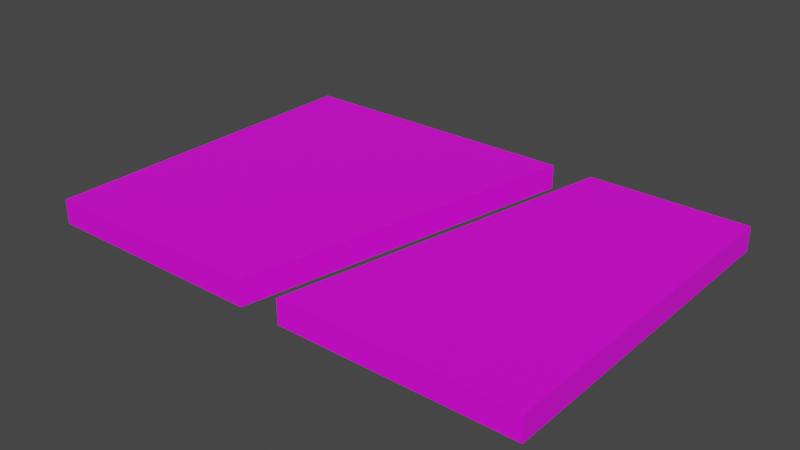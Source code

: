# Source: mdl_LeftEnter_MidExit.blend  (saved by Blender 2.82.7; exported with 4.5.12 LTS)
import bpy
from mathutils import Matrix  # noqa: F401  (used for matrix-valued properties, if any)

bpy.ops.wm.read_factory_settings(use_empty=True)
scene = bpy.context.scene
scene.name = 'Scene'

# ---- collections
col_collection = bpy.data.collections.new('Collection'); scene.collection.children.link(col_collection)

# ---- images (referenced by path relative to the original .blend; pixels are not part of the script)
import os
ASSET_DIR = os.environ.get("B2B_ASSET_DIR", "")  # directory of the original .blend (textures are referenced by path, not embedded)
HERE = os.path.dirname(os.path.abspath(__file__))  # packed textures are extracted next to this script under _unpacked/

def load_image(name, relpath, width, height, colorspace="sRGB"):
    """Load a texture the original file referenced (path relative to the .blend, or extracted next to this script)."""
    p = next((c for c in (os.path.join(HERE, relpath), os.path.join(ASSET_DIR, relpath)) if relpath and os.path.exists(c)), "")
    if p:
        img = bpy.data.images.load(p, check_existing=True)
        img.name = name
    else:  # same state as the original file: an image datablock whose file is absent (Cycles renders it pink)
        img = bpy.data.images.new(name, width, height)
        img.source = "FILE"
        img.filepath = "//" + (relpath or name)
    img.colorspace_settings.name = colorspace
    return img
img_uvmap_leftenter_midexit_001 = load_image('uvMap_LeftEnter_MidExit.001', '', 1024, 1024, 'sRGB')

# ---- materials (node trees are filled in below, after node groups)
mat_material = bpy.data.materials.new('Material')
mat_material.use_transparent_shadow = False

# ---- material node trees
mat_material.use_nodes = True; mat_material.node_tree.nodes.clear()
_N = mat_material.node_tree.nodes; _L = mat_material.node_tree.links
n0 = _N.new('ShaderNodeOutputMaterial'); n0.name = 'Material Output'; n0.location = (300, 300)
n1 = _N.new('ShaderNodeBsdfPrincipled'); n1.name = 'Principled BSDF'; n1.location = (10, 300)
n1.distribution = 'GGX'
n1.subsurface_method = 'BURLEY'
n1.inputs[3].default_value = 1.45
n1.inputs[27].default_value = (0.0, 0.0, 0.0, 1.0)
n1.inputs[28].default_value = 1.0
n2 = _N.new('ShaderNodeTexImage'); n2.name = 'Image Texture'; n2.location = (-327, 218)
n2.image = img_uvmap_leftenter_midexit_001
_L.new(n1.outputs[0], n0.inputs[0])
_L.new(n2.outputs[0], n1.inputs[0])
n0.is_active_output = True

# ---- world
world_world = bpy.data.worlds.new('World'); scene.world = world_world
world_world.use_nodes = True; world_world.node_tree.nodes.clear()
_N = world_world.node_tree.nodes; _L = world_world.node_tree.links
n0 = _N.new('ShaderNodeOutputWorld'); n0.name = 'World Output'; n0.location = (300, 300)
n1 = _N.new('ShaderNodeBackground'); n1.name = 'Background'; n1.location = (10, 300)
n1.inputs[0].default_value = (0.05088, 0.05088, 0.05088, 1.0)
_L.new(n1.outputs[0], n0.inputs[0])
n0.is_active_output = True
world_world.color = (0.05088, 0.05088, 0.05088)
world_world.use_sun_shadow = False
world_world.sun_shadow_jitter_overblur = 0.0

# ---- meshes
me_cube_003 = bpy.data.meshes.new('Cube.003')
me_cube_003.from_pydata([(3.6, -0.7, -2.5), (3.6, 0.7, -2.5), (3.6, -0.7, 2.5), (3.6, 0.7, 2.5), (-3.6, -0.7, -2.5), (-3.6, 0.71, -2.5), (-3.6, -0.7, 2.5), (-3.6, 0.71, 2.5), (0.3, 0.7, 2.5), (0.3, -0.71, 2.5), (0.7, 0.71, -2.5), (1.3, 0.71, -2.5), (1.3, -0.7, -2.5), (-0.3, -0.71, 2.5), (-0.3, 0.7, 2.5), (0.7, -0.7, -2.5)], [], [(0, 1, 3, 2), (2, 3, 8, 9), (6, 7, 5, 4), (4, 5, 10, 15), (2, 9, 12, 0), (7, 14, 10, 5), (12, 11, 1, 0), (13, 14, 7, 6), (15, 13, 6, 4), (15, 10, 14, 13), (9, 8, 11, 12), (11, 8, 3, 1)])
_uv = me_cube_003.uv_layers.new(name='UVMap')
_uv.uv.foreach_set('vector', [0.4026, 0.1528, 0.597, 0.1528, 0.597, 0.8472, 0.4026, 0.8472, 0.9653, 0.4026, 0.9653, 0.597, 0.5069, 0.597, 0.5069, 0.4012, 0.4026, 0.8472, 0.5984, 0.8472, 0.5984, 0.1528, 0.4026, 0.1528, -0.03472, 0.4026, -0.03472, 0.5984, 0.5625, 0.5984, 0.5625, 0.4026, 0.9653, 0.8472, 0.5069, 0.8472, 0.6458, 0.1528, 0.9653, 0.1528, -0.03472, 0.8472, 0.4236, 0.8472, 0.5625, 0.1528, -0.03472, 0.1528, 0.6458, 0.4026, 0.6458, 0.5984, 0.9653, 0.597, 0.9653, 0.4026, 0.4236, 0.4012, 0.4236, 0.597, -0.03472, 0.5984, -0.03472, 0.4026, 0.5625, 0.1528, 0.4236, 0.8472, -0.03472, 0.8472, -0.03472, 0.1528, 0.4026, 0.1528, 0.5984, 0.1528, 0.597, 0.8472, 0.4012, 0.8472, 0.4012, 0.8472, 0.597, 0.8472, 0.5984, 0.1528, 0.4026, 0.1528, 0.6458, 0.1528, 0.5069, 0.8472, 0.9653, 0.8472, 0.9653, 0.1528])
me_cube_003.materials.append(mat_material)
me_cube_003.use_remesh_preserve_volume = False
me_cube_003.use_remesh_preserve_attributes = False
me_cube_003.use_mirror_vertex_groups = False
me_cube_003.update()

# ---- objects
ob_mdl_leftenter_midexit = bpy.data.objects.new('mdl_LeftEnter_MidExit', me_cube_003)

# ---- transforms, parenting, visibility, modifiers, constraints
ob_mdl_leftenter_midexit.location = (0.0, 0.0, 0.0)
ob_mdl_leftenter_midexit.rotation_euler = (1.571, 0.0, 0.0)
ob_mdl_leftenter_midexit.scale = (4.0, 1.0, 4.0)
ob_mdl_leftenter_midexit.lineart.crease_threshold = 0.0

# ---- collection membership
col_collection.objects.link(ob_mdl_leftenter_midexit)

# ---- scene / render settings (as saved in the file)
scene.frame_start = 1; scene.frame_end = 250; scene.frame_set(1)
scene.render.engine = 'BLENDER_EEVEE_NEXT'
scene.cycles.use_denoising = False
scene.cycles.samples = 128
scene.cycles.sampling_pattern = 'TABULATED_SOBOL'
scene.cycles.use_adaptive_sampling = False
scene.cycles.use_light_tree = False
scene.view_settings.view_transform = 'Filmic'
bpy.context.view_layer.update()

# ---- added for rendering (the .blend has no active camera and no usable light): camera, sun
cam_auto = bpy.data.cameras.new('AutoCamera')
cam_auto.lens = 50.0
cam_auto.sensor_width = 36.0
cam_auto.clip_end = 1000.0
ob_auto_camera = bpy.data.objects.new('AutoCamera', cam_auto)
scene.collection.objects.link(ob_auto_camera)
ob_auto_camera.location = (32.4681, -38.9617, 25.9745)
ob_auto_camera.rotation_euler = (1.09748, -7.21219e-08, 0.694738)
scene.camera = ob_auto_camera
light_auto_sun = bpy.data.lights.new('AutoSun', 'SUN')
light_auto_sun.energy = 3.0
light_auto_sun.angle = 0.0523599
ob_auto_sun = bpy.data.objects.new('AutoSun', light_auto_sun)
scene.collection.objects.link(ob_auto_sun)
ob_auto_sun.rotation_euler = (0.872665, 0.174533, 0.523599)
bpy.context.view_layer.update()
